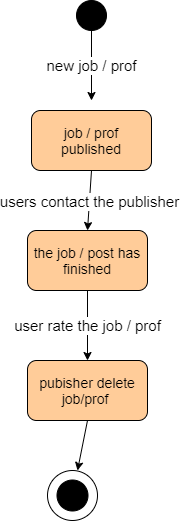

The diagram above was exported from draw.io. Its source (the exported page's mxGraphModel, read from the mxfile embedded in the PNG):
<mxGraphModel dx="1221" dy="578" grid="1" gridSize="10" guides="1" tooltips="1" connect="1" arrows="1" fold="1" page="1" pageScale="1" pageWidth="827" pageHeight="1169" math="0" shadow="0">
  <root>
    <mxCell id="WIyWlLk6GJQsqaUBKTNV-0" />
    <mxCell id="WIyWlLk6GJQsqaUBKTNV-1" parent="WIyWlLk6GJQsqaUBKTNV-0" />
    <mxCell id="-x9IsshgHdO8Usxxw3hk-2" value="&lt;font style=&quot;font-size: 15px&quot;&gt;new job / prof&lt;/font&gt;" style="edgeStyle=orthogonalEdgeStyle;rounded=0;orthogonalLoop=1;jettySize=auto;html=1;exitX=0.5;exitY=1;exitDx=0;exitDy=0;" edge="1" parent="WIyWlLk6GJQsqaUBKTNV-1" source="-x9IsshgHdO8Usxxw3hk-0">
      <mxGeometry relative="1" as="geometry">
        <mxPoint x="414" y="130" as="targetPoint" />
      </mxGeometry>
    </mxCell>
    <mxCell id="-x9IsshgHdO8Usxxw3hk-0" value="initial" style="ellipse;whiteSpace=wrap;html=1;aspect=fixed;fillColor=#000000;" vertex="1" parent="WIyWlLk6GJQsqaUBKTNV-1">
      <mxGeometry x="399" y="30" width="30" height="30" as="geometry" />
    </mxCell>
    <mxCell id="-x9IsshgHdO8Usxxw3hk-3" value="&lt;font style=&quot;font-size: 14px&quot;&gt;job / prof published&lt;/font&gt;" style="rounded=1;whiteSpace=wrap;html=1;fillColor=#FFCC99;" vertex="1" parent="WIyWlLk6GJQsqaUBKTNV-1">
      <mxGeometry x="354" y="140" width="120" height="60" as="geometry" />
    </mxCell>
    <mxCell id="-x9IsshgHdO8Usxxw3hk-5" value="&lt;span&gt;&lt;font style=&quot;font-size: 14px&quot;&gt;the job / post has finished&lt;/font&gt;&lt;/span&gt;" style="rounded=1;whiteSpace=wrap;html=1;fillColor=#FFCC99;" vertex="1" parent="WIyWlLk6GJQsqaUBKTNV-1">
      <mxGeometry x="350" y="260" width="120" height="60" as="geometry" />
    </mxCell>
    <mxCell id="-x9IsshgHdO8Usxxw3hk-6" value="&lt;font style=&quot;font-size: 15px&quot;&gt;user rate the job / prof&lt;/font&gt;" style="endArrow=classic;html=1;exitX=0.5;exitY=1;exitDx=0;exitDy=0;" edge="1" parent="WIyWlLk6GJQsqaUBKTNV-1" source="-x9IsshgHdO8Usxxw3hk-5">
      <mxGeometry width="50" height="50" relative="1" as="geometry">
        <mxPoint x="450" y="300" as="sourcePoint" />
        <mxPoint x="410" y="390" as="targetPoint" />
      </mxGeometry>
    </mxCell>
    <mxCell id="-x9IsshgHdO8Usxxw3hk-7" value="&lt;font style=&quot;font-size: 14px&quot;&gt;pubisher delete job/prof&amp;nbsp;&lt;/font&gt;" style="rounded=1;whiteSpace=wrap;html=1;fillColor=#FFCC99;" vertex="1" parent="WIyWlLk6GJQsqaUBKTNV-1">
      <mxGeometry x="350" y="390" width="120" height="60" as="geometry" />
    </mxCell>
    <mxCell id="-x9IsshgHdO8Usxxw3hk-10" value="&lt;font style=&quot;font-size: 15px&quot;&gt;users contact the publisher&lt;/font&gt;" style="endArrow=classic;html=1;exitX=0.5;exitY=1;exitDx=0;exitDy=0;entryX=0.5;entryY=0;entryDx=0;entryDy=0;" edge="1" parent="WIyWlLk6GJQsqaUBKTNV-1" source="-x9IsshgHdO8Usxxw3hk-3" target="-x9IsshgHdO8Usxxw3hk-5">
      <mxGeometry width="50" height="50" relative="1" as="geometry">
        <mxPoint x="390" y="260" as="sourcePoint" />
        <mxPoint x="440" y="210" as="targetPoint" />
      </mxGeometry>
    </mxCell>
    <mxCell id="-x9IsshgHdO8Usxxw3hk-11" value="" style="endArrow=classic;html=1;exitX=0.5;exitY=1;exitDx=0;exitDy=0;" edge="1" parent="WIyWlLk6GJQsqaUBKTNV-1" source="-x9IsshgHdO8Usxxw3hk-7">
      <mxGeometry width="50" height="50" relative="1" as="geometry">
        <mxPoint x="450" y="500" as="sourcePoint" />
        <mxPoint x="400" y="500" as="targetPoint" />
      </mxGeometry>
    </mxCell>
    <mxCell id="-x9IsshgHdO8Usxxw3hk-12" value="" style="ellipse;whiteSpace=wrap;html=1;aspect=fixed;fontColor=#FFFFFF;labelBackgroundColor=#ffffff;fillColor=#FFFFFF;" vertex="1" parent="WIyWlLk6GJQsqaUBKTNV-1">
      <mxGeometry x="370" y="500" width="50" height="50" as="geometry" />
    </mxCell>
    <mxCell id="-x9IsshgHdO8Usxxw3hk-13" value="" style="ellipse;whiteSpace=wrap;html=1;aspect=fixed;labelBackgroundColor=#ffffff;gradientColor=none;fontColor=#FFFFFF;fillColor=#000000;" vertex="1" parent="WIyWlLk6GJQsqaUBKTNV-1">
      <mxGeometry x="379.5" y="509.5" width="31" height="31" as="geometry" />
    </mxCell>
  </root>
</mxGraphModel>